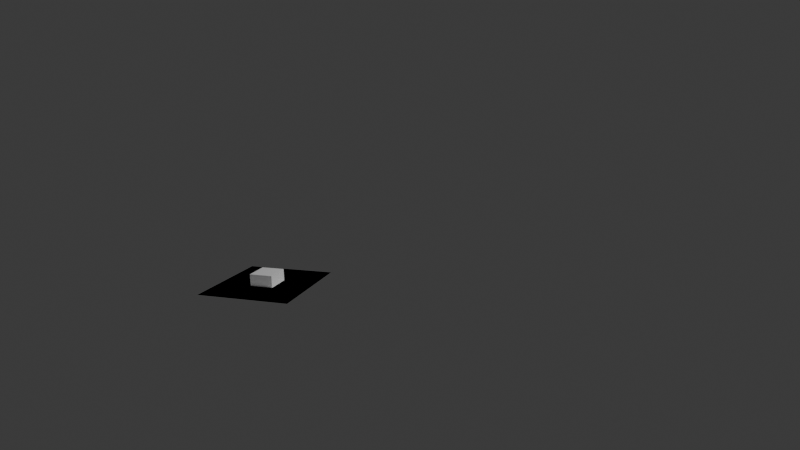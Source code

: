 # Source: TEST1.blend  (saved by Blender 4.0.36; exported with 4.5.12 LTS)
import bpy
from mathutils import Matrix  # noqa: F401  (used for matrix-valued properties, if any)

bpy.ops.wm.read_factory_settings(use_empty=True)
scene = bpy.context.scene
scene.name = 'Scene'

# ---- collections
col_foreground = bpy.data.collections.new('foreground'); scene.collection.children.link(col_foreground)
col_background = bpy.data.collections.new('background'); scene.collection.children.link(col_background)

# ---- materials (node trees are filled in below, after node groups)
mat_material = bpy.data.materials.new('Material')
mat_material.alpha_threshold = 0.0
mat_material.roughness = 0.5
mat_material.line_color = (0.0, 0.0, 0.0, 1.0)

# ---- material node trees
mat_material.use_nodes = True; mat_material.node_tree.nodes.clear()
_N = mat_material.node_tree.nodes; _L = mat_material.node_tree.links
n0 = _N.new('ShaderNodeOutputMaterial'); n0.name = 'Material Output'; n0.location = (300, 300)
n1 = _N.new('ShaderNodeBsdfPrincipled'); n1.name = 'Principled BSDF'; n1.location = (10, 300)
n1.inputs[3].default_value = 1.45
_L.new(n1.outputs[0], n0.inputs[0])
n0.is_active_output = True

# ---- world
world_world = bpy.data.worlds.new('World'); scene.world = world_world
world_world.use_nodes = True; world_world.node_tree.nodes.clear()
_N = world_world.node_tree.nodes; _L = world_world.node_tree.links
n0 = _N.new('ShaderNodeOutputWorld'); n0.name = 'World Output'; n0.location = (300, 300)
n1 = _N.new('ShaderNodeBackground'); n1.name = 'Background'; n1.location = (10, 300)
n1.inputs[0].default_value = (0.05088, 0.05088, 0.05088, 1.0)
_L.new(n1.outputs[0], n0.inputs[0])
n0.is_active_output = True
world_world.color = (0.05088, 0.05088, 0.05088)
world_world.use_sun_shadow = False
world_world.sun_shadow_jitter_overblur = 0.0
world_world.light_settings.ao_factor = 0.05
world_world.light_settings.distance = 1.0

# ---- cameras
cam_camera = bpy.data.cameras.new('Camera')
cam_camera.clip_end = 100.0
cam_camera.lens = 24.32
cam_camera.sensor_width = 35.0
cam_camera.ortho_scale = 7.314
cam_camera.show_background_images = True

# ---- lights
light_light = bpy.data.lights.new('Light', 'POINT')
light_light.transmission_factor = 0.0
light_light.use_soft_falloff = False
light_light.energy = 1000.0
light_light.shadow_soft_size = 0.1
light_light.shadow_maximum_resolution = 0.006
light_light.use_absolute_resolution = True

# ---- meshes
me_cube = bpy.data.meshes.new('Cube')
me_cube.from_pydata([(1.0, 1.0, 1.0), (1.0, 1.0, -1.0), (1.0, -1.0, 1.0), (1.0, -1.0, -1.0), (-1.0, 1.0, 1.0), (-1.0, 1.0, -1.0), (-1.0, -1.0, 1.0), (-1.0, -1.0, -1.0)], [], [(0, 4, 6, 2), (3, 2, 6, 7), (7, 6, 4, 5), (5, 1, 3, 7), (1, 0, 2, 3), (5, 4, 0, 1)])
_uv = me_cube.uv_layers.new(name='UVMap')
_uv.uv.foreach_set('vector', [0.625, 0.5, 0.875, 0.5, 0.875, 0.75, 0.625, 0.75, 0.375, 0.75, 0.625, 0.75, 0.625, 1.0, 0.375, 1.0, 0.375, 0.0, 0.625, 0.0, 0.625, 0.25, 0.375, 0.25, 0.125, 0.5, 0.375, 0.5, 0.375, 0.75, 0.125, 0.75, 0.375, 0.5, 0.625, 0.5, 0.625, 0.75, 0.375, 0.75, 0.375, 0.25, 0.625, 0.25, 0.625, 0.5, 0.375, 0.5])
me_cube.materials.append(mat_material)
me_cube.use_mirror_vertex_groups = False
me_cube.update()
me_ground = bpy.data.meshes.new('Ground')
me_ground.from_pydata([(-4.0, -4.0, 0.0), (4.0, -4.0, 0.0), (4.0, 4.0, 0.0), (-4.0, 4.0, 0.0)], [], [(0, 1, 2, 3)])
me_ground.polygons.foreach_set('use_smooth', [True] * 1)
me_ground.update()

# ---- objects
ob_cube = bpy.data.objects.new('Cube', me_cube)
ob_light = bpy.data.objects.new('Light', light_light)
ob_camera = bpy.data.objects.new('Camera', cam_camera)
ob_ground = bpy.data.objects.new('Ground', me_ground)

# ---- transforms, parenting, visibility, modifiers, constraints
ob_cube.location = (0.0, 0.0, 0.0)
ob_cube.scale = (0.2211, 0.2211, 0.2211)
ob_cube.lock_rotations_4d = False
ob_cube.empty_display_type = 'ARROWS'
ob_cube.lineart.crease_threshold = 0.0
ob_light.location = (4.076, 1.005, 5.904)
ob_light.rotation_euler = (0.6503, 0.05522, 1.866)
ob_light.lock_rotations_4d = False
ob_light.empty_display_type = 'ARROWS'
ob_light.color = (0.0, 0.0, 0.0, 0.0)
ob_light.lineart.crease_threshold = 0.0
ob_camera.location = (5.346, -8.585, 3.289)
ob_camera.rotation_euler = (1.346, 0.02109, 0.3053)
ob_camera.scale = (1.0, 1.0, 1.0)
ob_camera.lock_rotations_4d = False
ob_camera.empty_display_type = 'ARROWS'
ob_camera.color = (0.0, 0.0, 0.0, 0.0)
ob_camera.display_type = 'WIRE'
ob_camera.lineart.crease_threshold = 0.0
_c = ob_camera.constraints.new('CAMERA_SOLVER'); _c.name = 'Camera Solver'
ob_ground.location = (0.0, 0.0, 0.0)
ob_ground.scale = (0.2211, 0.2211, 0.2211)
ob_ground.is_shadow_catcher = True

# ---- collection membership
col_foreground.objects.link(ob_cube)
col_foreground.objects.link(ob_light)
col_foreground.objects.link(ob_camera)
col_background.objects.link(ob_ground)
def _layer_coll(name, lc=None):
    lc = lc or bpy.context.view_layer.layer_collection
    for c in lc.children:
        if c.name == name: return c
        r = _layer_coll(name, c)
        if r: return r
_layer_coll('background').holdout = True

# ---- scene / render settings (as saved in the file)
scene.camera = ob_camera
scene.frame_start = 1; scene.frame_end = 250; scene.frame_set(61)
scene.render.engine = 'CYCLES'
scene.render.film_transparent = True
scene.render.use_motion_blur = True
scene.cycles.sampling_pattern = 'TABULATED_SOBOL'
bpy.context.view_layer.update()
